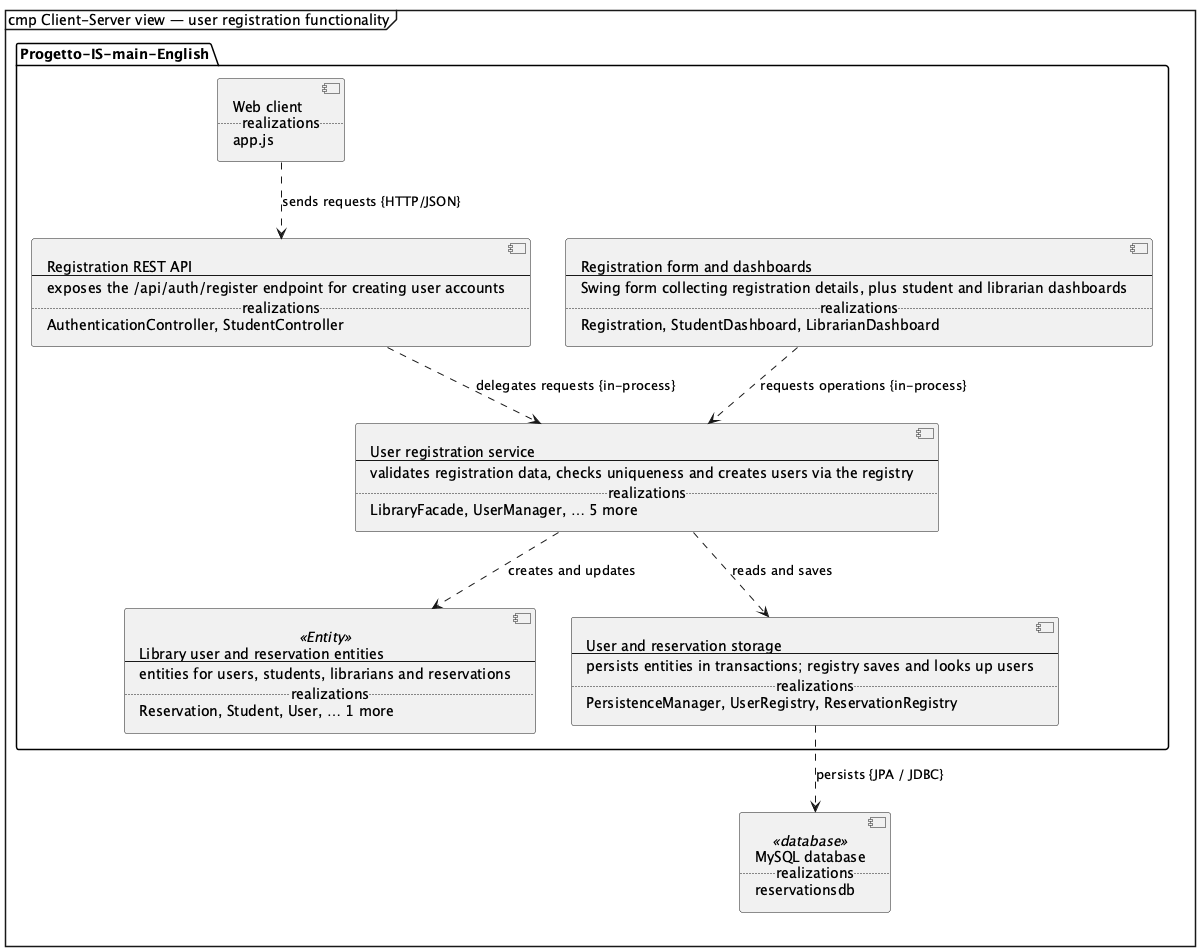

The diagram above was rendered by PlantUML. Its source (embedded in the PNG):
@startuml
mainframe cmp Client-Server view — user registration functionality
skinparam shadowing false
hide empty members
hide circle
top to bottom direction
skinparam componentStyle uml2

package "Progetto-IS-main-English" as system {
  component p_web_client [
  Web client
  ..realizations..
  app.js
  ]
  component p_ui [
  Registration form and dashboards
  --
  Swing form collecting registration details, plus student and librarian dashboards
  ..realizations..
  Registration, StudentDashboard, LibrarianDashboard
  ]
  component p_api [
  Registration REST API
  --
  exposes the /api/auth/register endpoint for creating user accounts
  ..realizations..
  AuthenticationController, StudentController
  ]
  component p_service [
  User registration service
  --
  validates registration data, checks uniqueness and creates users via the registry
  ..realizations..
  LibraryFacade, UserManager, … 5 more
  ]
  component p_domain <<Entity>> [
  Library user and reservation entities
  --
  entities for users, students, librarians and reservations
  ..realizations..
  Reservation, Student, User, … 1 more
  ]
  component p_data_access [
  User and reservation storage
  --
  persists entities in transactions; registry saves and looks up users
  ..realizations..
  PersistenceManager, UserRegistry, ReservationRegistry
  ]
}
component p_database <<database>> [
MySQL database
..realizations..
reservationsdb
]
p_service ..> p_domain : creates and updates
p_service ..> p_data_access : reads and saves
p_ui ..> p_service : requests operations {in-process}
p_api ..> p_service : delegates requests {in-process}
p_data_access ..> p_database : persists {JPA / JDBC}
p_web_client ..> p_api : sends requests {HTTP/JSON}
@enduml